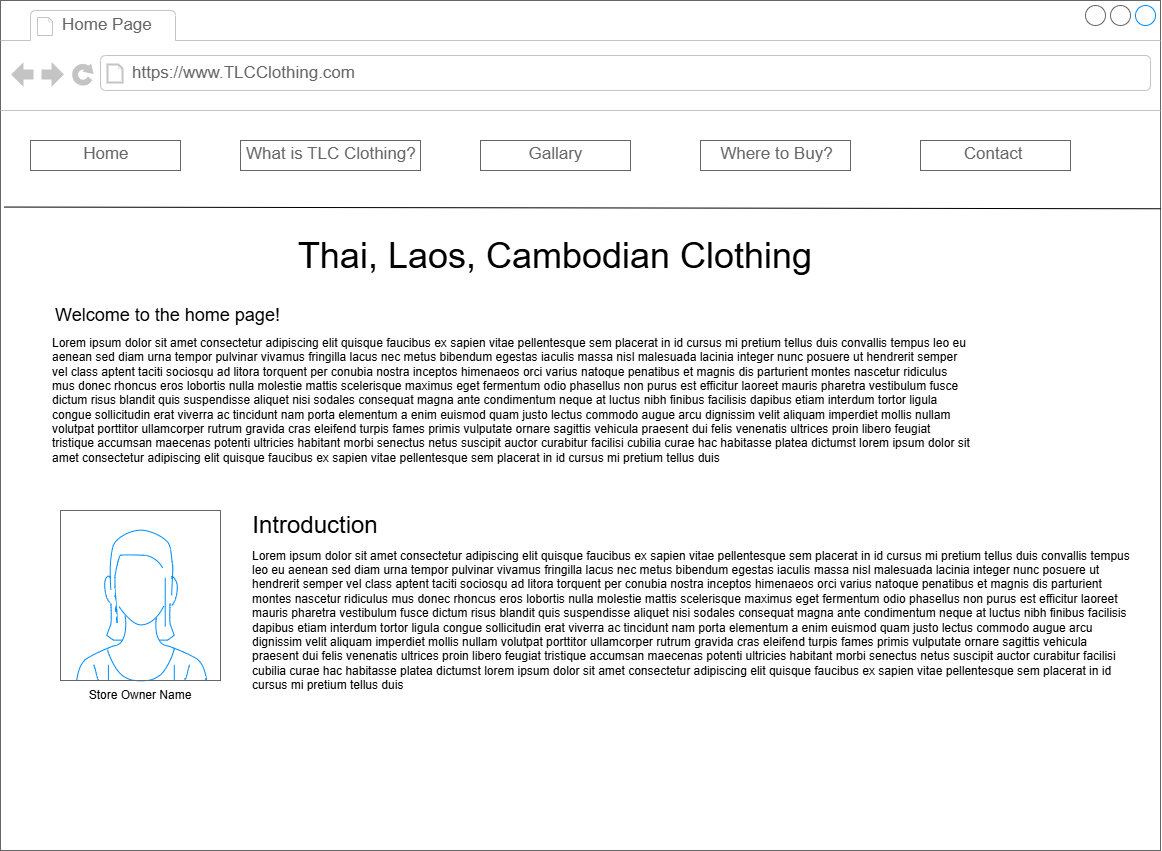

The diagram above was exported from draw.io. Its source (the exported page's mxGraphModel, read from the mxfile embedded in the PNG):
<mxGraphModel dx="1290" dy="557" grid="1" gridSize="10" guides="1" tooltips="1" connect="1" arrows="1" fold="1" page="1" pageScale="1" pageWidth="1100" pageHeight="850" math="0" shadow="0">
  <root>
    <mxCell id="0" />
    <mxCell id="1" parent="0" />
    <mxCell id="rvUC3W9PrgYEDRxUdm7c-1" value="" style="strokeWidth=1;shadow=0;dashed=0;align=center;html=1;shape=mxgraph.mockup.containers.browserWindow;rSize=0;strokeColor=#666666;strokeColor2=#008cff;strokeColor3=#c4c4c4;mainText=,;recursiveResize=0;" vertex="1" parent="1">
      <mxGeometry width="1160" height="850" as="geometry" />
    </mxCell>
    <mxCell id="rvUC3W9PrgYEDRxUdm7c-2" value="Home Page" style="strokeWidth=1;shadow=0;dashed=0;align=center;html=1;shape=mxgraph.mockup.containers.anchor;fontSize=17;fontColor=#666666;align=left;whiteSpace=wrap;" vertex="1" parent="rvUC3W9PrgYEDRxUdm7c-1">
      <mxGeometry x="60" y="12" width="110" height="26" as="geometry" />
    </mxCell>
    <mxCell id="rvUC3W9PrgYEDRxUdm7c-3" value="https://www.TLCClothing.com" style="strokeWidth=1;shadow=0;dashed=0;align=center;html=1;shape=mxgraph.mockup.containers.anchor;rSize=0;fontSize=17;fontColor=#666666;align=left;" vertex="1" parent="rvUC3W9PrgYEDRxUdm7c-1">
      <mxGeometry x="130" y="60" width="250" height="26" as="geometry" />
    </mxCell>
    <mxCell id="rvUC3W9PrgYEDRxUdm7c-11" value="&amp;nbsp; &amp;nbsp; &amp;nbsp; &amp;nbsp; &amp;nbsp; Home" style="strokeWidth=1;shadow=0;dashed=0;align=center;html=1;shape=mxgraph.mockup.text.textBox;fontColor=#666666;align=left;fontSize=17;spacingLeft=4;spacingTop=-3;whiteSpace=wrap;strokeColor=#666666;mainText=" vertex="1" parent="rvUC3W9PrgYEDRxUdm7c-1">
      <mxGeometry x="30" y="140" width="150" height="30" as="geometry" />
    </mxCell>
    <mxCell id="rvUC3W9PrgYEDRxUdm7c-12" value="What is TLC Clothing?" style="strokeWidth=1;shadow=0;dashed=0;align=center;html=1;shape=mxgraph.mockup.text.textBox;fontColor=#666666;align=left;fontSize=17;spacingLeft=4;spacingTop=-3;whiteSpace=wrap;strokeColor=#666666;mainText=" vertex="1" parent="rvUC3W9PrgYEDRxUdm7c-1">
      <mxGeometry x="240" y="140" width="180" height="30" as="geometry" />
    </mxCell>
    <mxCell id="rvUC3W9PrgYEDRxUdm7c-13" value="&amp;nbsp; &amp;nbsp; &amp;nbsp; &amp;nbsp; &amp;nbsp;Gallary" style="strokeWidth=1;shadow=0;dashed=0;align=center;html=1;shape=mxgraph.mockup.text.textBox;fontColor=#666666;align=left;fontSize=17;spacingLeft=4;spacingTop=-3;whiteSpace=wrap;strokeColor=#666666;mainText=" vertex="1" parent="rvUC3W9PrgYEDRxUdm7c-1">
      <mxGeometry x="480" y="140" width="150" height="30" as="geometry" />
    </mxCell>
    <mxCell id="rvUC3W9PrgYEDRxUdm7c-14" value="&amp;nbsp; &amp;nbsp;Where to Buy?" style="strokeWidth=1;shadow=0;dashed=0;align=center;html=1;shape=mxgraph.mockup.text.textBox;fontColor=#666666;align=left;fontSize=17;spacingLeft=4;spacingTop=-3;whiteSpace=wrap;strokeColor=#666666;mainText=" vertex="1" parent="rvUC3W9PrgYEDRxUdm7c-1">
      <mxGeometry x="700" y="140" width="150" height="30" as="geometry" />
    </mxCell>
    <mxCell id="rvUC3W9PrgYEDRxUdm7c-15" value="&amp;nbsp; &amp;nbsp; &amp;nbsp; &amp;nbsp; Contact" style="strokeWidth=1;shadow=0;dashed=0;align=center;html=1;shape=mxgraph.mockup.text.textBox;fontColor=#666666;align=left;fontSize=17;spacingLeft=4;spacingTop=-3;whiteSpace=wrap;strokeColor=#666666;mainText=" vertex="1" parent="rvUC3W9PrgYEDRxUdm7c-1">
      <mxGeometry x="920" y="140" width="150" height="30" as="geometry" />
    </mxCell>
    <mxCell id="rvUC3W9PrgYEDRxUdm7c-16" value="&lt;font style=&quot;font-size: 36px;&quot;&gt;Thai, Laos, Cambodian Clothing&lt;/font&gt;" style="text;strokeColor=none;align=center;fillColor=none;html=1;verticalAlign=middle;whiteSpace=wrap;rounded=0;" vertex="1" parent="rvUC3W9PrgYEDRxUdm7c-1">
      <mxGeometry x="105" y="240" width="900" height="30" as="geometry" />
    </mxCell>
    <mxCell id="rvUC3W9PrgYEDRxUdm7c-18" value="&lt;font style=&quot;font-size: 18px;&quot;&gt;Welcome to the home page!&amp;nbsp;&lt;/font&gt;" style="text;strokeColor=none;align=center;fillColor=none;html=1;verticalAlign=middle;whiteSpace=wrap;rounded=0;" vertex="1" parent="rvUC3W9PrgYEDRxUdm7c-1">
      <mxGeometry x="50" y="310" width="240" height="10" as="geometry" />
    </mxCell>
    <mxCell id="rvUC3W9PrgYEDRxUdm7c-19" value="Lorem ipsum dolor sit amet consectetur adipiscing elit quisque faucibus ex sapien vitae pellentesque sem placerat in id cursus mi pretium tellus duis convallis tempus leo eu aenean sed diam urna tempor pulvinar vivamus fringilla lacus nec metus bibendum egestas iaculis massa nisl malesuada lacinia integer nunc posuere ut hendrerit semper vel class aptent taciti sociosqu ad litora torquent per conubia nostra inceptos himenaeos orci varius natoque penatibus et magnis dis parturient montes nascetur ridiculus mus donec rhoncus eros lobortis nulla molestie mattis scelerisque maximus eget fermentum odio phasellus non purus est efficitur laoreet mauris pharetra vestibulum fusce dictum risus blandit quis suspendisse aliquet nisi sodales consequat magna ante condimentum neque at luctus nibh finibus facilisis dapibus etiam interdum tortor ligula congue sollicitudin erat viverra ac tincidunt nam porta elementum a enim euismod quam justo lectus commodo augue arcu dignissim velit aliquam imperdiet mollis nullam volutpat porttitor ullamcorper rutrum gravida cras eleifend turpis fames primis vulputate ornare sagittis vehicula praesent dui felis venenatis ultrices proin libero feugiat tristique accumsan maecenas potenti ultricies habitant morbi senectus netus suscipit auctor curabitur facilisi cubilia curae hac habitasse platea dictumst lorem ipsum dolor sit amet consectetur adipiscing elit quisque faucibus ex sapien vitae pellentesque sem placerat in id cursus mi pretium tellus duis&amp;nbsp;" style="text;strokeColor=none;align=left;fillColor=none;html=1;verticalAlign=middle;whiteSpace=wrap;rounded=0;" vertex="1" parent="rvUC3W9PrgYEDRxUdm7c-1">
      <mxGeometry x="50" y="340" width="920" height="120" as="geometry" />
    </mxCell>
    <mxCell id="rvUC3W9PrgYEDRxUdm7c-20" value="" style="verticalLabelPosition=bottom;shadow=0;dashed=0;align=center;html=1;verticalAlign=top;strokeWidth=1;shape=mxgraph.mockup.containers.userFemale;strokeColor=#666666;strokeColor2=#008cff;" vertex="1" parent="rvUC3W9PrgYEDRxUdm7c-1">
      <mxGeometry x="60" y="510" width="160" height="170" as="geometry" />
    </mxCell>
    <mxCell id="rvUC3W9PrgYEDRxUdm7c-21" value="Store Owner Name" style="text;strokeColor=none;align=center;fillColor=none;html=1;verticalAlign=middle;whiteSpace=wrap;rounded=0;" vertex="1" parent="rvUC3W9PrgYEDRxUdm7c-1">
      <mxGeometry x="80" y="680" width="120" height="30" as="geometry" />
    </mxCell>
    <mxCell id="rvUC3W9PrgYEDRxUdm7c-22" value="&lt;font style=&quot;font-size: 24px;&quot;&gt;Introduction&lt;/font&gt;" style="text;strokeColor=none;align=center;fillColor=none;html=1;verticalAlign=middle;whiteSpace=wrap;rounded=0;" vertex="1" parent="rvUC3W9PrgYEDRxUdm7c-1">
      <mxGeometry x="250" y="510" width="130" height="30" as="geometry" />
    </mxCell>
    <mxCell id="rvUC3W9PrgYEDRxUdm7c-23" value="Lorem ipsum dolor sit amet consectetur adipiscing elit quisque faucibus ex sapien vitae pellentesque sem placerat in id cursus mi pretium tellus duis convallis tempus leo eu aenean sed diam urna tempor pulvinar vivamus fringilla lacus nec metus bibendum egestas iaculis massa nisl malesuada lacinia integer nunc posuere ut hendrerit semper vel class aptent taciti sociosqu ad litora torquent per conubia nostra inceptos himenaeos orci varius natoque penatibus et magnis dis parturient montes nascetur ridiculus mus donec rhoncus eros lobortis nulla molestie mattis scelerisque maximus eget fermentum odio phasellus non purus est efficitur laoreet mauris pharetra vestibulum fusce dictum risus blandit quis suspendisse aliquet nisi sodales consequat magna ante condimentum neque at luctus nibh finibus facilisis dapibus etiam interdum tortor ligula congue sollicitudin erat viverra ac tincidunt nam porta elementum a enim euismod quam justo lectus commodo augue arcu dignissim velit aliquam imperdiet mollis nullam volutpat porttitor ullamcorper rutrum gravida cras eleifend turpis fames primis vulputate ornare sagittis vehicula praesent dui felis venenatis ultrices proin libero feugiat tristique accumsan maecenas potenti ultricies habitant morbi senectus netus suscipit auctor curabitur facilisi cubilia curae hac habitasse platea dictumst lorem ipsum dolor sit amet consectetur adipiscing elit quisque faucibus ex sapien vitae pellentesque sem placerat in id cursus mi pretium tellus duis&amp;nbsp;" style="text;strokeColor=none;align=left;fillColor=none;html=1;verticalAlign=middle;whiteSpace=wrap;rounded=0;" vertex="1" parent="rvUC3W9PrgYEDRxUdm7c-1">
      <mxGeometry x="250" y="560" width="880" height="120" as="geometry" />
    </mxCell>
    <mxCell id="rvUC3W9PrgYEDRxUdm7c-24" style="edgeStyle=none;rounded=0;orthogonalLoop=1;jettySize=auto;html=1;exitX=0;exitY=0.5;exitDx=0;exitDy=0;" edge="1" parent="rvUC3W9PrgYEDRxUdm7c-1" source="rvUC3W9PrgYEDRxUdm7c-22" target="rvUC3W9PrgYEDRxUdm7c-22">
      <mxGeometry relative="1" as="geometry" />
    </mxCell>
    <mxCell id="rvUC3W9PrgYEDRxUdm7c-5" value="" style="endArrow=none;html=1;rounded=0;exitX=0.003;exitY=0.243;exitDx=0;exitDy=0;exitPerimeter=0;entryX=1;entryY=0.245;entryDx=0;entryDy=0;entryPerimeter=0;" edge="1" parent="1" source="rvUC3W9PrgYEDRxUdm7c-1" target="rvUC3W9PrgYEDRxUdm7c-1">
      <mxGeometry width="50" height="50" relative="1" as="geometry">
        <mxPoint x="520" y="330" as="sourcePoint" />
        <mxPoint x="570" y="280" as="targetPoint" />
      </mxGeometry>
    </mxCell>
  </root>
</mxGraphModel>